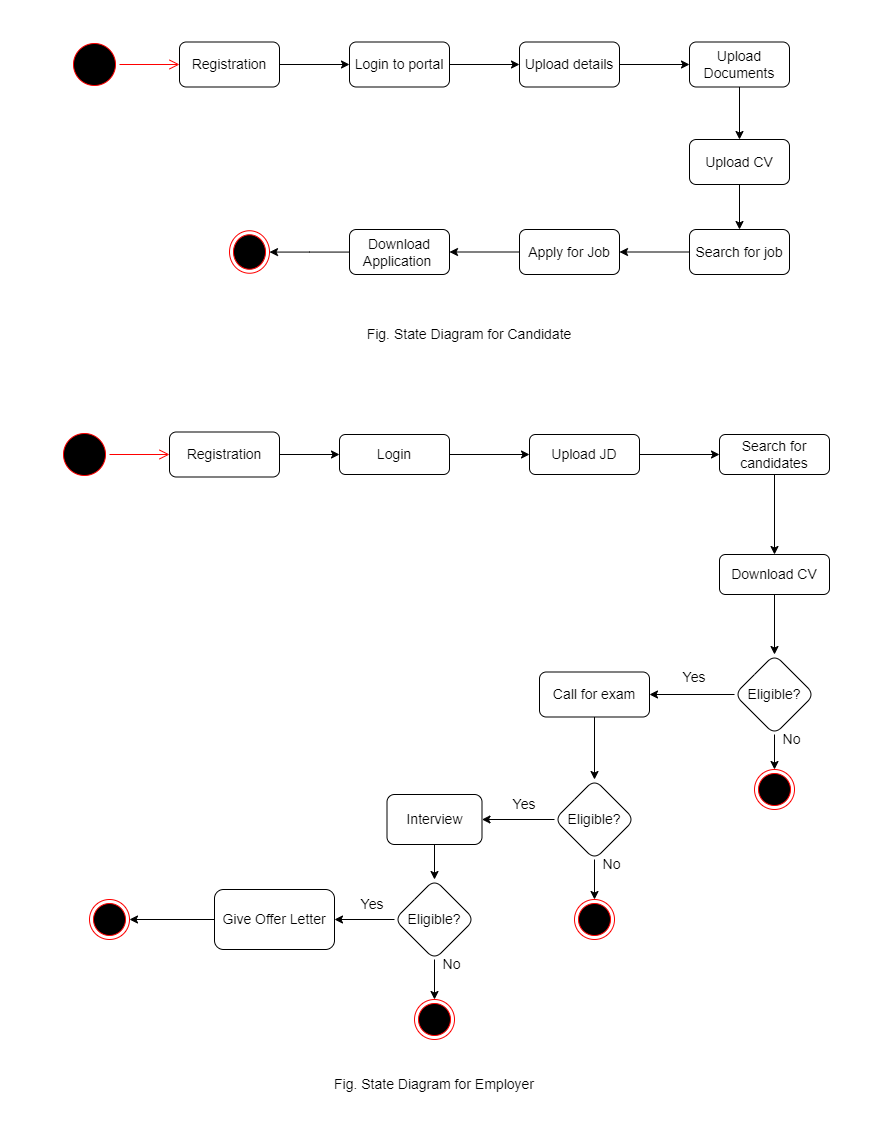

The diagram above was exported from draw.io. Its source (the exported page's mxGraphModel, read from the mxfile embedded in the PNG):
<mxGraphModel dx="1460" dy="724" grid="1" gridSize="10" guides="1" tooltips="1" connect="1" arrows="1" fold="1" page="1" pageScale="1" pageWidth="1100" pageHeight="850" background="none" math="0" shadow="0">
  <root>
    <mxCell id="0" />
    <mxCell id="1" parent="0" />
    <mxCell id="JsyvGC-Uw1OxdoFWoTxZ-1" value="" style="ellipse;html=1;shape=startState;fillColor=#000000;strokeColor=#ff0000;" vertex="1" parent="1">
      <mxGeometry x="190" y="80" width="50" height="50" as="geometry" />
    </mxCell>
    <mxCell id="JsyvGC-Uw1OxdoFWoTxZ-2" value="" style="edgeStyle=orthogonalEdgeStyle;html=1;verticalAlign=bottom;endArrow=open;endSize=8;strokeColor=#ff0000;rounded=0;entryX=0;entryY=0.5;entryDx=0;entryDy=0;" edge="1" source="JsyvGC-Uw1OxdoFWoTxZ-1" parent="1" target="JsyvGC-Uw1OxdoFWoTxZ-4">
      <mxGeometry relative="1" as="geometry">
        <mxPoint x="250" y="105" as="targetPoint" />
      </mxGeometry>
    </mxCell>
    <mxCell id="JsyvGC-Uw1OxdoFWoTxZ-6" value="" style="edgeStyle=orthogonalEdgeStyle;rounded=0;orthogonalLoop=1;jettySize=auto;html=1;" edge="1" parent="1" source="JsyvGC-Uw1OxdoFWoTxZ-4" target="JsyvGC-Uw1OxdoFWoTxZ-5">
      <mxGeometry relative="1" as="geometry" />
    </mxCell>
    <mxCell id="JsyvGC-Uw1OxdoFWoTxZ-4" value="&lt;font style=&quot;font-size: 14px&quot;&gt;Registration&lt;/font&gt;" style="rounded=1;whiteSpace=wrap;html=1;" vertex="1" parent="1">
      <mxGeometry x="300" y="82.5" width="100" height="45" as="geometry" />
    </mxCell>
    <mxCell id="JsyvGC-Uw1OxdoFWoTxZ-9" value="" style="edgeStyle=orthogonalEdgeStyle;rounded=0;orthogonalLoop=1;jettySize=auto;html=1;" edge="1" parent="1" source="JsyvGC-Uw1OxdoFWoTxZ-5" target="JsyvGC-Uw1OxdoFWoTxZ-8">
      <mxGeometry relative="1" as="geometry" />
    </mxCell>
    <mxCell id="JsyvGC-Uw1OxdoFWoTxZ-5" value="&lt;font style=&quot;font-size: 14px&quot;&gt;Login to portal&lt;/font&gt;" style="rounded=1;whiteSpace=wrap;html=1;" vertex="1" parent="1">
      <mxGeometry x="470" y="82.5" width="100" height="45" as="geometry" />
    </mxCell>
    <mxCell id="JsyvGC-Uw1OxdoFWoTxZ-11" value="" style="edgeStyle=orthogonalEdgeStyle;rounded=0;orthogonalLoop=1;jettySize=auto;html=1;fontFamily=Helvetica;fontSize=14;" edge="1" parent="1" source="JsyvGC-Uw1OxdoFWoTxZ-8" target="JsyvGC-Uw1OxdoFWoTxZ-10">
      <mxGeometry relative="1" as="geometry" />
    </mxCell>
    <mxCell id="JsyvGC-Uw1OxdoFWoTxZ-8" value="&lt;font style=&quot;font-size: 14px&quot;&gt;Upload details&lt;/font&gt;" style="rounded=1;whiteSpace=wrap;html=1;" vertex="1" parent="1">
      <mxGeometry x="640" y="82.5" width="100" height="45" as="geometry" />
    </mxCell>
    <mxCell id="JsyvGC-Uw1OxdoFWoTxZ-13" value="" style="edgeStyle=orthogonalEdgeStyle;rounded=0;orthogonalLoop=1;jettySize=auto;html=1;fontFamily=Helvetica;fontSize=14;" edge="1" parent="1" source="JsyvGC-Uw1OxdoFWoTxZ-10" target="JsyvGC-Uw1OxdoFWoTxZ-12">
      <mxGeometry relative="1" as="geometry" />
    </mxCell>
    <mxCell id="JsyvGC-Uw1OxdoFWoTxZ-10" value="&lt;span style=&quot;font-size: 14px&quot;&gt;Upload Documents&lt;/span&gt;" style="rounded=1;whiteSpace=wrap;html=1;" vertex="1" parent="1">
      <mxGeometry x="810" y="82.5" width="100" height="45" as="geometry" />
    </mxCell>
    <mxCell id="JsyvGC-Uw1OxdoFWoTxZ-15" value="" style="edgeStyle=orthogonalEdgeStyle;rounded=0;orthogonalLoop=1;jettySize=auto;html=1;fontFamily=Helvetica;fontSize=14;" edge="1" parent="1" source="JsyvGC-Uw1OxdoFWoTxZ-12" target="JsyvGC-Uw1OxdoFWoTxZ-14">
      <mxGeometry relative="1" as="geometry" />
    </mxCell>
    <mxCell id="JsyvGC-Uw1OxdoFWoTxZ-12" value="&lt;span style=&quot;font-size: 14px&quot;&gt;Upload CV&lt;/span&gt;" style="rounded=1;whiteSpace=wrap;html=1;" vertex="1" parent="1">
      <mxGeometry x="810" y="180" width="100" height="45" as="geometry" />
    </mxCell>
    <mxCell id="JsyvGC-Uw1OxdoFWoTxZ-18" value="" style="edgeStyle=orthogonalEdgeStyle;rounded=0;orthogonalLoop=1;jettySize=auto;html=1;fontFamily=Helvetica;fontSize=18;" edge="1" parent="1" source="JsyvGC-Uw1OxdoFWoTxZ-14" target="JsyvGC-Uw1OxdoFWoTxZ-17">
      <mxGeometry relative="1" as="geometry" />
    </mxCell>
    <mxCell id="JsyvGC-Uw1OxdoFWoTxZ-14" value="&lt;span style=&quot;font-size: 14px&quot;&gt;Search for job&lt;/span&gt;" style="rounded=1;whiteSpace=wrap;html=1;" vertex="1" parent="1">
      <mxGeometry x="810" y="270" width="100" height="45" as="geometry" />
    </mxCell>
    <mxCell id="JsyvGC-Uw1OxdoFWoTxZ-16" value="&lt;font style=&quot;font-size: 14px&quot;&gt;Fig. State Diagram for Candidate&lt;/font&gt;" style="text;html=1;strokeColor=none;fillColor=none;align=center;verticalAlign=middle;whiteSpace=wrap;rounded=0;fontFamily=Helvetica;fontSize=14;" vertex="1" parent="1">
      <mxGeometry x="420" y="360" width="340" height="30" as="geometry" />
    </mxCell>
    <mxCell id="JsyvGC-Uw1OxdoFWoTxZ-20" value="" style="edgeStyle=orthogonalEdgeStyle;rounded=0;orthogonalLoop=1;jettySize=auto;html=1;fontFamily=Helvetica;fontSize=18;" edge="1" parent="1" source="JsyvGC-Uw1OxdoFWoTxZ-17" target="JsyvGC-Uw1OxdoFWoTxZ-19">
      <mxGeometry relative="1" as="geometry" />
    </mxCell>
    <mxCell id="JsyvGC-Uw1OxdoFWoTxZ-17" value="&lt;span style=&quot;font-size: 14px&quot;&gt;Apply for Job&lt;/span&gt;" style="rounded=1;whiteSpace=wrap;html=1;" vertex="1" parent="1">
      <mxGeometry x="640" y="270" width="100" height="45" as="geometry" />
    </mxCell>
    <mxCell id="JsyvGC-Uw1OxdoFWoTxZ-23" value="" style="edgeStyle=orthogonalEdgeStyle;rounded=0;orthogonalLoop=1;jettySize=auto;html=1;fontFamily=Helvetica;fontSize=18;" edge="1" parent="1" source="JsyvGC-Uw1OxdoFWoTxZ-19" target="JsyvGC-Uw1OxdoFWoTxZ-22">
      <mxGeometry relative="1" as="geometry" />
    </mxCell>
    <mxCell id="JsyvGC-Uw1OxdoFWoTxZ-19" value="&lt;span style=&quot;font-size: 14px&quot;&gt;Download Application&amp;nbsp;&lt;/span&gt;" style="rounded=1;whiteSpace=wrap;html=1;" vertex="1" parent="1">
      <mxGeometry x="470" y="270" width="100" height="45" as="geometry" />
    </mxCell>
    <mxCell id="JsyvGC-Uw1OxdoFWoTxZ-22" value="" style="ellipse;html=1;shape=endState;fillColor=#000000;strokeColor=#ff0000;fontFamily=Helvetica;fontSize=18;" vertex="1" parent="1">
      <mxGeometry x="350" y="271.25" width="40" height="42.5" as="geometry" />
    </mxCell>
    <mxCell id="JsyvGC-Uw1OxdoFWoTxZ-24" value="" style="ellipse;html=1;shape=startState;fillColor=#000000;strokeColor=#ff0000;fontFamily=Helvetica;fontSize=14;" vertex="1" parent="1">
      <mxGeometry x="180" y="470" width="50" height="50" as="geometry" />
    </mxCell>
    <mxCell id="JsyvGC-Uw1OxdoFWoTxZ-25" value="" style="edgeStyle=orthogonalEdgeStyle;html=1;verticalAlign=bottom;endArrow=open;endSize=8;strokeColor=#ff0000;rounded=0;fontFamily=Helvetica;fontSize=14;" edge="1" source="JsyvGC-Uw1OxdoFWoTxZ-24" parent="1" target="JsyvGC-Uw1OxdoFWoTxZ-26">
      <mxGeometry relative="1" as="geometry">
        <mxPoint x="310" y="495" as="targetPoint" />
      </mxGeometry>
    </mxCell>
    <mxCell id="JsyvGC-Uw1OxdoFWoTxZ-28" value="" style="edgeStyle=orthogonalEdgeStyle;rounded=0;orthogonalLoop=1;jettySize=auto;html=1;fontFamily=Helvetica;fontSize=14;" edge="1" parent="1" source="JsyvGC-Uw1OxdoFWoTxZ-26" target="JsyvGC-Uw1OxdoFWoTxZ-27">
      <mxGeometry relative="1" as="geometry" />
    </mxCell>
    <mxCell id="JsyvGC-Uw1OxdoFWoTxZ-26" value="Registration" style="rounded=1;whiteSpace=wrap;html=1;fontFamily=Helvetica;fontSize=14;" vertex="1" parent="1">
      <mxGeometry x="290" y="472.5" width="110" height="45" as="geometry" />
    </mxCell>
    <mxCell id="JsyvGC-Uw1OxdoFWoTxZ-32" value="" style="edgeStyle=orthogonalEdgeStyle;rounded=0;orthogonalLoop=1;jettySize=auto;html=1;fontFamily=Helvetica;fontSize=14;" edge="1" parent="1" source="JsyvGC-Uw1OxdoFWoTxZ-27" target="JsyvGC-Uw1OxdoFWoTxZ-31">
      <mxGeometry relative="1" as="geometry" />
    </mxCell>
    <mxCell id="JsyvGC-Uw1OxdoFWoTxZ-27" value="Login" style="rounded=1;whiteSpace=wrap;html=1;fontFamily=Helvetica;fontSize=14;" vertex="1" parent="1">
      <mxGeometry x="460" y="475" width="110" height="40" as="geometry" />
    </mxCell>
    <mxCell id="JsyvGC-Uw1OxdoFWoTxZ-34" value="" style="edgeStyle=orthogonalEdgeStyle;rounded=0;orthogonalLoop=1;jettySize=auto;html=1;fontFamily=Helvetica;fontSize=14;" edge="1" parent="1" source="JsyvGC-Uw1OxdoFWoTxZ-31" target="JsyvGC-Uw1OxdoFWoTxZ-33">
      <mxGeometry relative="1" as="geometry" />
    </mxCell>
    <mxCell id="JsyvGC-Uw1OxdoFWoTxZ-31" value="Upload JD" style="rounded=1;whiteSpace=wrap;html=1;fontFamily=Helvetica;fontSize=14;" vertex="1" parent="1">
      <mxGeometry x="650" y="475" width="110" height="40" as="geometry" />
    </mxCell>
    <mxCell id="JsyvGC-Uw1OxdoFWoTxZ-36" value="" style="edgeStyle=orthogonalEdgeStyle;rounded=0;orthogonalLoop=1;jettySize=auto;html=1;fontFamily=Helvetica;fontSize=14;" edge="1" parent="1" source="JsyvGC-Uw1OxdoFWoTxZ-33" target="JsyvGC-Uw1OxdoFWoTxZ-35">
      <mxGeometry relative="1" as="geometry" />
    </mxCell>
    <mxCell id="JsyvGC-Uw1OxdoFWoTxZ-33" value="Search for candidates" style="rounded=1;whiteSpace=wrap;html=1;fontFamily=Helvetica;fontSize=14;" vertex="1" parent="1">
      <mxGeometry x="840" y="475" width="110" height="40" as="geometry" />
    </mxCell>
    <mxCell id="JsyvGC-Uw1OxdoFWoTxZ-38" value="" style="edgeStyle=orthogonalEdgeStyle;rounded=0;orthogonalLoop=1;jettySize=auto;html=1;fontFamily=Helvetica;fontSize=14;" edge="1" parent="1" source="JsyvGC-Uw1OxdoFWoTxZ-35" target="JsyvGC-Uw1OxdoFWoTxZ-37">
      <mxGeometry relative="1" as="geometry" />
    </mxCell>
    <mxCell id="JsyvGC-Uw1OxdoFWoTxZ-35" value="Download CV" style="rounded=1;whiteSpace=wrap;html=1;fontFamily=Helvetica;fontSize=14;" vertex="1" parent="1">
      <mxGeometry x="840" y="595" width="110" height="40" as="geometry" />
    </mxCell>
    <mxCell id="JsyvGC-Uw1OxdoFWoTxZ-40" value="" style="edgeStyle=orthogonalEdgeStyle;rounded=0;orthogonalLoop=1;jettySize=auto;html=1;fontFamily=Helvetica;fontSize=14;" edge="1" parent="1" source="JsyvGC-Uw1OxdoFWoTxZ-37" target="JsyvGC-Uw1OxdoFWoTxZ-39">
      <mxGeometry relative="1" as="geometry" />
    </mxCell>
    <mxCell id="JsyvGC-Uw1OxdoFWoTxZ-45" value="" style="edgeStyle=orthogonalEdgeStyle;rounded=0;orthogonalLoop=1;jettySize=auto;html=1;fontFamily=Helvetica;fontSize=14;" edge="1" parent="1" source="JsyvGC-Uw1OxdoFWoTxZ-37" target="JsyvGC-Uw1OxdoFWoTxZ-44">
      <mxGeometry relative="1" as="geometry" />
    </mxCell>
    <mxCell id="JsyvGC-Uw1OxdoFWoTxZ-37" value="Eligible?" style="rhombus;whiteSpace=wrap;html=1;rounded=1;fontSize=14;" vertex="1" parent="1">
      <mxGeometry x="855" y="695" width="80" height="80" as="geometry" />
    </mxCell>
    <mxCell id="JsyvGC-Uw1OxdoFWoTxZ-47" value="" style="edgeStyle=orthogonalEdgeStyle;rounded=0;orthogonalLoop=1;jettySize=auto;html=1;fontFamily=Helvetica;fontSize=14;" edge="1" parent="1" source="JsyvGC-Uw1OxdoFWoTxZ-39" target="JsyvGC-Uw1OxdoFWoTxZ-46">
      <mxGeometry relative="1" as="geometry" />
    </mxCell>
    <mxCell id="JsyvGC-Uw1OxdoFWoTxZ-39" value="Call for exam" style="whiteSpace=wrap;html=1;rounded=1;fontSize=14;" vertex="1" parent="1">
      <mxGeometry x="660" y="712.5" width="110" height="45" as="geometry" />
    </mxCell>
    <mxCell id="JsyvGC-Uw1OxdoFWoTxZ-44" value="v" style="ellipse;html=1;shape=endState;fillColor=#000000;strokeColor=#ff0000;fontFamily=Helvetica;fontSize=14;" vertex="1" parent="1">
      <mxGeometry x="875" y="810" width="40" height="40" as="geometry" />
    </mxCell>
    <mxCell id="JsyvGC-Uw1OxdoFWoTxZ-49" value="" style="edgeStyle=orthogonalEdgeStyle;rounded=0;orthogonalLoop=1;jettySize=auto;html=1;fontFamily=Helvetica;fontSize=14;" edge="1" parent="1" source="JsyvGC-Uw1OxdoFWoTxZ-46" target="JsyvGC-Uw1OxdoFWoTxZ-48">
      <mxGeometry relative="1" as="geometry" />
    </mxCell>
    <mxCell id="JsyvGC-Uw1OxdoFWoTxZ-54" value="" style="edgeStyle=orthogonalEdgeStyle;rounded=0;orthogonalLoop=1;jettySize=auto;html=1;fontFamily=Helvetica;fontSize=14;" edge="1" parent="1" source="JsyvGC-Uw1OxdoFWoTxZ-46" target="JsyvGC-Uw1OxdoFWoTxZ-53">
      <mxGeometry relative="1" as="geometry" />
    </mxCell>
    <mxCell id="JsyvGC-Uw1OxdoFWoTxZ-46" value="Eligible?" style="rhombus;whiteSpace=wrap;html=1;rounded=1;fontSize=14;" vertex="1" parent="1">
      <mxGeometry x="675" y="820" width="80" height="80" as="geometry" />
    </mxCell>
    <mxCell id="JsyvGC-Uw1OxdoFWoTxZ-58" value="" style="edgeStyle=orthogonalEdgeStyle;rounded=0;orthogonalLoop=1;jettySize=auto;html=1;fontFamily=Helvetica;fontSize=14;" edge="1" parent="1" source="JsyvGC-Uw1OxdoFWoTxZ-48" target="JsyvGC-Uw1OxdoFWoTxZ-57">
      <mxGeometry relative="1" as="geometry" />
    </mxCell>
    <mxCell id="JsyvGC-Uw1OxdoFWoTxZ-48" value="Interview" style="whiteSpace=wrap;html=1;rounded=1;fontSize=14;" vertex="1" parent="1">
      <mxGeometry x="507.5" y="835" width="95" height="50" as="geometry" />
    </mxCell>
    <mxCell id="JsyvGC-Uw1OxdoFWoTxZ-53" value="v" style="ellipse;html=1;shape=endState;fillColor=#000000;strokeColor=#ff0000;fontFamily=Helvetica;fontSize=14;" vertex="1" parent="1">
      <mxGeometry x="695" y="940" width="40" height="40" as="geometry" />
    </mxCell>
    <mxCell id="JsyvGC-Uw1OxdoFWoTxZ-60" value="" style="edgeStyle=orthogonalEdgeStyle;rounded=0;orthogonalLoop=1;jettySize=auto;html=1;fontFamily=Helvetica;fontSize=14;" edge="1" parent="1" source="JsyvGC-Uw1OxdoFWoTxZ-57" target="JsyvGC-Uw1OxdoFWoTxZ-59">
      <mxGeometry relative="1" as="geometry" />
    </mxCell>
    <mxCell id="JsyvGC-Uw1OxdoFWoTxZ-62" value="" style="edgeStyle=orthogonalEdgeStyle;rounded=0;orthogonalLoop=1;jettySize=auto;html=1;fontFamily=Helvetica;fontSize=14;" edge="1" parent="1" source="JsyvGC-Uw1OxdoFWoTxZ-57" target="JsyvGC-Uw1OxdoFWoTxZ-61">
      <mxGeometry relative="1" as="geometry" />
    </mxCell>
    <mxCell id="JsyvGC-Uw1OxdoFWoTxZ-57" value="Eligible?" style="rhombus;whiteSpace=wrap;html=1;rounded=1;fontSize=14;" vertex="1" parent="1">
      <mxGeometry x="515" y="920" width="80" height="80" as="geometry" />
    </mxCell>
    <mxCell id="JsyvGC-Uw1OxdoFWoTxZ-59" value="v" style="ellipse;html=1;shape=endState;fillColor=#000000;strokeColor=#ff0000;fontFamily=Helvetica;fontSize=14;" vertex="1" parent="1">
      <mxGeometry x="535" y="1040" width="40" height="40" as="geometry" />
    </mxCell>
    <mxCell id="JsyvGC-Uw1OxdoFWoTxZ-65" value="" style="edgeStyle=orthogonalEdgeStyle;rounded=0;orthogonalLoop=1;jettySize=auto;html=1;fontFamily=Helvetica;fontSize=14;" edge="1" parent="1" source="JsyvGC-Uw1OxdoFWoTxZ-61" target="JsyvGC-Uw1OxdoFWoTxZ-64">
      <mxGeometry relative="1" as="geometry" />
    </mxCell>
    <mxCell id="JsyvGC-Uw1OxdoFWoTxZ-61" value="Give Offer Letter" style="whiteSpace=wrap;html=1;rounded=1;fontSize=14;" vertex="1" parent="1">
      <mxGeometry x="335" y="930" width="120" height="60" as="geometry" />
    </mxCell>
    <mxCell id="JsyvGC-Uw1OxdoFWoTxZ-64" value="v" style="ellipse;html=1;shape=endState;fillColor=#000000;strokeColor=#ff0000;fontFamily=Helvetica;fontSize=14;" vertex="1" parent="1">
      <mxGeometry x="210" y="940" width="40" height="40" as="geometry" />
    </mxCell>
    <mxCell id="JsyvGC-Uw1OxdoFWoTxZ-66" value="Yes" style="text;html=1;strokeColor=none;fillColor=none;align=center;verticalAlign=middle;whiteSpace=wrap;rounded=0;fontFamily=Helvetica;fontSize=14;" vertex="1" parent="1">
      <mxGeometry x="800" y="712.5" width="30" height="10" as="geometry" />
    </mxCell>
    <mxCell id="JsyvGC-Uw1OxdoFWoTxZ-68" value="Yes" style="text;html=1;strokeColor=none;fillColor=none;align=center;verticalAlign=middle;whiteSpace=wrap;rounded=0;fontFamily=Helvetica;fontSize=14;" vertex="1" parent="1">
      <mxGeometry x="477.5" y="940" width="30" height="10" as="geometry" />
    </mxCell>
    <mxCell id="JsyvGC-Uw1OxdoFWoTxZ-69" value="Yes" style="text;html=1;strokeColor=none;fillColor=none;align=center;verticalAlign=middle;whiteSpace=wrap;rounded=0;fontFamily=Helvetica;fontSize=14;" vertex="1" parent="1">
      <mxGeometry x="615" y="840" width="60" height="10" as="geometry" />
    </mxCell>
    <mxCell id="JsyvGC-Uw1OxdoFWoTxZ-71" value="No" style="text;html=1;strokeColor=none;fillColor=none;align=center;verticalAlign=middle;whiteSpace=wrap;rounded=0;fontFamily=Helvetica;fontSize=14;" vertex="1" parent="1">
      <mxGeometry x="900" y="775" width="25" height="10" as="geometry" />
    </mxCell>
    <mxCell id="JsyvGC-Uw1OxdoFWoTxZ-72" value="No" style="text;html=1;strokeColor=none;fillColor=none;align=center;verticalAlign=middle;whiteSpace=wrap;rounded=0;fontFamily=Helvetica;fontSize=14;" vertex="1" parent="1">
      <mxGeometry x="720" y="900" width="25" height="10" as="geometry" />
    </mxCell>
    <mxCell id="JsyvGC-Uw1OxdoFWoTxZ-73" value="No" style="text;html=1;strokeColor=none;fillColor=none;align=center;verticalAlign=middle;whiteSpace=wrap;rounded=0;fontFamily=Helvetica;fontSize=14;" vertex="1" parent="1">
      <mxGeometry x="560" y="1000" width="25" height="10" as="geometry" />
    </mxCell>
    <mxCell id="JsyvGC-Uw1OxdoFWoTxZ-74" value="&lt;font style=&quot;font-size: 14px&quot;&gt;Fig. State Diagram for Employer&lt;/font&gt;" style="text;html=1;strokeColor=none;fillColor=none;align=center;verticalAlign=middle;whiteSpace=wrap;rounded=0;fontFamily=Helvetica;fontSize=14;" vertex="1" parent="1">
      <mxGeometry x="385" y="1110" width="340" height="30" as="geometry" />
    </mxCell>
  </root>
</mxGraphModel>